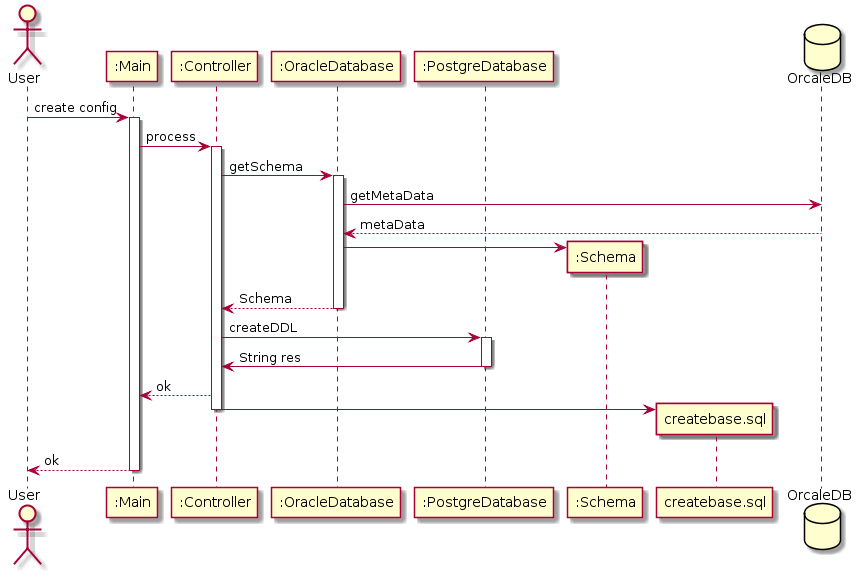

The diagram above was rendered by PlantUML. Its source (embedded in the PNG):
@startuml
actor User
participant ":Main" as A
participant ":Controller" as B
participant ":OracleDatabase" as C
participant ":PostgreDatabase" as D
participant ":Schema" as E
participant "createbase.sql" as H
database "OrcaleDB" as G



User -> A: create config
activate A

A -> B: process
activate B

B -> C: getSchema
activate C

C -> G: getMetaData
C<-- G: metaData

create E
C -> E

C --> B: Schema
deactivate C

B -> D: createDDL
activate D

D -> B: String res
deactivate D

B --> A: ok

create H
B -> H
deactivate B

A --> User: ok
deactivate A
@enduml